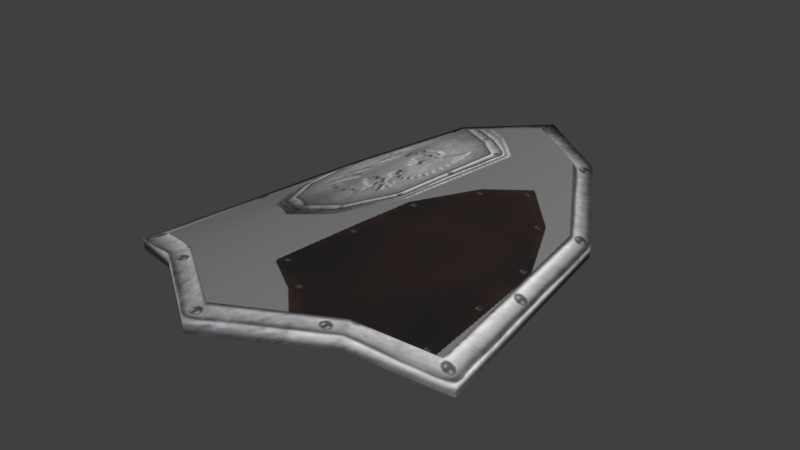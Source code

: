 # Source: peaked_shield.blend  (saved by Blender 5.2.45; exported with 4.5.12 LTS)
import bpy
from mathutils import Matrix  # noqa: F401  (used for matrix-valued properties, if any)

bpy.ops.wm.read_factory_settings(use_empty=True)
scene = bpy.context.scene
scene.name = 'Scene'

# ---- collections
col_collection_9 = bpy.data.collections.new('Collection 9'); scene.collection.children.link(col_collection_9)

# ---- images (referenced by path relative to the original .blend; pixels are not part of the script)
import os
ASSET_DIR = os.environ.get("B2B_ASSET_DIR", "")  # directory of the original .blend (textures are referenced by path, not embedded)
HERE = os.path.dirname(os.path.abspath(__file__))  # packed textures are extracted next to this script under _unpacked/

def load_image(name, relpath, width, height, colorspace="sRGB"):
    """Load a texture the original file referenced (path relative to the .blend, or extracted next to this script)."""
    p = next((c for c in (os.path.join(HERE, relpath), os.path.join(ASSET_DIR, relpath)) if relpath and os.path.exists(c)), "")
    if p:
        img = bpy.data.images.load(p, check_existing=True)
        img.name = name
    else:  # same state as the original file: an image datablock whose file is absent (Cycles renders it pink)
        img = bpy.data.images.new(name, width, height)
        img.source = "FILE"
        img.filepath = "//" + (relpath or name)
    img.colorspace_settings.name = colorspace
    return img
img_tex_shield_1 = load_image('tex_shield_1', '_unpacked/tex_shield_1.61dc45a9.png', 512, 512, 'sRGB')

# ---- materials (node trees are filled in below, after node groups)
mat_metalrim = bpy.data.materials.new('MetalRim')
mat_metalrim.alpha_threshold = 0.0
mat_metalrim.use_backface_culling_lightprobe_volume = False
mat_metalrim.use_transparent_shadow = False
mat_metalrim.roughness = 0.5
mat_metalrim.specular_intensity = 0.01
mat_metalcoating = bpy.data.materials.new('MetalCoating')
mat_metalcoating.alpha_threshold = 0.0
mat_metalcoating.use_backface_culling_lightprobe_volume = False
mat_metalcoating.use_transparent_shadow = False
mat_metalcoating.roughness = 0.5
mat_metalcoating.specular_intensity = 0.01
mat_emblem = bpy.data.materials.new('Emblem')
mat_emblem.alpha_threshold = 0.0
mat_emblem.use_backface_culling_lightprobe_volume = False
mat_emblem.use_transparent_shadow = False
mat_emblem.roughness = 0.5
mat_emblem.specular_intensity = 0.01

# ---- material node trees
mat_metalrim.use_nodes = True; mat_metalrim.node_tree.nodes.clear()
_N = mat_metalrim.node_tree.nodes; _L = mat_metalrim.node_tree.links
n0 = _N.new('ShaderNodeOutputMaterial'); n0.name = 'Material Output'; n0.location = (0, 0)
n1 = _N.new('ShaderNodeBsdfPrincipled'); n1.name = 'Principled BSDF'; n1.location = (0, 0)
n1.inputs[2].default_value = 0.75
n1.inputs[10].default_value = 0.005
n2 = _N.new('ShaderNodeTexImage'); n2.name = 'Image Texture'; n2.location = (0, 0)
n2.image = img_tex_shield_1
_L.new(n2.outputs[0], n1.inputs[0])
_L.new(n1.outputs[0], n0.inputs[0])
n0.is_active_output = True
mat_metalcoating.use_nodes = True; mat_metalcoating.node_tree.nodes.clear()
_N = mat_metalcoating.node_tree.nodes; _L = mat_metalcoating.node_tree.links
n0 = _N.new('ShaderNodeOutputMaterial'); n0.name = 'Material Output'; n0.location = (0, 0)
n1 = _N.new('ShaderNodeBsdfPrincipled'); n1.name = 'Principled BSDF'; n1.location = (0, 0)
n1.inputs[2].default_value = 0.75
n1.inputs[10].default_value = 0.005
n2 = _N.new('ShaderNodeTexImage'); n2.name = 'Image Texture'; n2.location = (0, 0)
n2.image = img_tex_shield_1
_L.new(n2.outputs[0], n1.inputs[0])
_L.new(n1.outputs[0], n0.inputs[0])
n0.is_active_output = True
mat_emblem.use_nodes = True; mat_emblem.node_tree.nodes.clear()
_N = mat_emblem.node_tree.nodes; _L = mat_emblem.node_tree.links
n0 = _N.new('ShaderNodeOutputMaterial'); n0.name = 'Material Output'; n0.location = (280, 80)
n1 = _N.new('ShaderNodeBsdfPrincipled'); n1.name = 'Principled BSDF'; n1.location = (-120, 200)
n1.inputs[2].default_value = 0.75
n1.inputs[10].default_value = 0.005
n2 = _N.new('ShaderNodeTexImage'); n2.name = 'Image Texture'; n2.location = (-400, 140)
n2.image = img_tex_shield_1
_L.new(n2.outputs[0], n1.inputs[0])
_L.new(n1.outputs[0], n0.inputs[0])
_L.new(n2.outputs[1], n1.inputs[4])
n0.is_active_output = True

# ---- world
world_world = bpy.data.worlds.new('World'); scene.world = world_world
world_world.use_nodes = True; world_world.node_tree.nodes.clear()
_N = world_world.node_tree.nodes; _L = world_world.node_tree.links
n0 = _N.new('ShaderNodeOutputWorld'); n0.name = 'World Output'; n0.location = (280, 0)
n1 = _N.new('ShaderNodeBackground'); n1.name = 'Background'; n1.location = (0, 0)
n1.inputs[0].default_value = (0.05088, 0.05088, 0.05088, 1.0)
n2 = _N.new('NodeFrame'); n2.name = 'Frame'; n2.location = (0, 0)
n2.label = 'Versioning: Use Nodes was removed'
n2.width = 160
n0.parent = n2
n1.parent = n2
_L.new(n1.outputs[0], n0.inputs[0])
n0.is_active_output = True
world_world.color = (0.05088, 0.05088, 0.05088)
world_world.use_sun_shadow = False
world_world.sun_shadow_jitter_overblur = 0.0
world_world.cycles.sampling_method = 'MANUAL'

# ---- meshes
me_shield_1 = bpy.data.meshes.new('shield_1')
me_shield_1.from_pydata([(-0.1474, 0.09481, -0.02146), (-0.129, 0.08765, -0.003588), (-0.1819, -0.1543, -0.0238), (-0.1606, -0.1414, -0.005225), (-0.1011, -0.1892, 0.00138), (-0.09147, -0.1712, 0.01644), (-0.08186, 0.2039, 0.001207), (-0.06766, 0.1891, 0.0178), (0.1474, 0.09481, -0.02146), (0.129, 0.08765, -0.003588), (0.1819, -0.1543, -0.0238), (0.1606, -0.1414, -0.005225), (0.1011, -0.1892, 0.00138), (-2.368e-08, -0.2582, 0.01), (-1.926e-08, -0.2337, 0.02505), (0.09147, -0.1712, 0.01644), (5.429e-08, 0.2582, 0.008969), (0.08186, 0.2039, 0.001207), (0.06766, 0.1891, 0.0178), (4.737e-08, 0.234, 0.0232), (-0.1011, -0.1892, 0.01518), (-0.1819, -0.1543, -0.01138), (-0.1474, 0.09481, -0.01028), (-2.368e-08, -0.2582, 0.0238), (-0.08186, 0.2039, 0.01363), (5.429e-08, 0.2582, 0.02139), (0.1011, -0.1892, 0.01518), (0.1819, -0.1543, -0.01138), (0.1474, 0.09481, -0.01028), (0.08186, 0.2039, 0.01363)], [], [(4, 21, 2), (21, 0, 2), (4, 0, 6), (5, 1, 3), (5, 19, 7), (4, 16, 13), (22, 6, 0), (24, 16, 6), (13, 20, 4), (12, 27, 26), (8, 27, 10), (12, 8, 10), (9, 15, 11), (15, 19, 14), (16, 12, 13), (17, 28, 8), (16, 29, 17), (13, 26, 23), (4, 20, 21), (21, 22, 0), (4, 2, 0), (5, 7, 1), (5, 14, 19), (4, 6, 16), (22, 24, 6), (24, 25, 16), (13, 23, 20), (12, 10, 27), (8, 28, 27), (12, 17, 8), (9, 18, 15), (15, 18, 19), (16, 17, 12), (17, 29, 28), (16, 25, 29), (13, 12, 26), (5, 3, 21, 20), (3, 1, 22, 21), (14, 5, 20, 23), (1, 7, 24, 22), (7, 19, 25, 24), (11, 15, 26, 27), (9, 11, 27, 28), (15, 14, 23, 26), (18, 9, 28, 29), (19, 18, 29, 25)])
me_shield_1.polygons.foreach_set('use_smooth', [True] * 46)
me_shield_1.polygons.foreach_set('material_index', [0, 0, 0, 1, 1, 0, 0, 0, 0, 0, 0, 0, 1, 1, 0, 0, 0, 0, 0, 0, 0, 1, 1, 0, 0, 0, 0, 0, 0, 0, 1, 1, 0, 0, 0, 0, 0, 0, 0, 0, 0, 0, 0, 0, 0, 0])
_uv = me_shield_1.uv_layers.new(name='UV_bake')
_uv.uv.foreach_set('vector', [0.4436, 0.8976, 0.5272, 0.8224, 0.5437, 0.828, 0.5272, 0.8224, 0.495, 0.5194, 0.5437, 0.828, 0.8649, 0.1332, 0.9324, 0.5117, 0.8397, 0.6568, 0.4166, 0.8598, 0.455, 0.5357, 0.5013, 0.811, 0.4166, 0.8598, 0.2798, 0.3906, 0.3654, 0.423, 0.8649, 0.1332, 0.7302, 0.7292, 0.7298, 0.04132, 0.4801, 0.524, 0.3925, 0.3884, 0.495, 0.5194, 0.3814, 0.3997, 0.2816, 0.3435, 0.3925, 0.3884, 0.2793, 0.9631, 0.431, 0.8817, 0.4436, 0.8976, 0.1156, 0.8964, 0.03245, 0.8206, 0.1282, 0.8806, 0.06684, 0.5178, 0.03245, 0.8206, 0.01591, 0.8261, 0.5947, 0.1333, 0.5278, 0.512, 0.4821, 0.1801, 0.1068, 0.5344, 0.1428, 0.8588, 0.05845, 0.8094, 0.1428, 0.8588, 0.2816, 0.3877, 0.2797, 0.9145, 0.7302, 0.7292, 0.5947, 0.1333, 0.7298, 0.04132, 0.1703, 0.3876, 0.08177, 0.5226, 0.06684, 0.5178, 0.2816, 0.3435, 0.1813, 0.3989, 0.1703, 0.3876, 0.2793, 0.9631, 0.1282, 0.8806, 0.2794, 0.9422, 0.4436, 0.8976, 0.431, 0.8817, 0.5272, 0.8224, 0.5272, 0.8224, 0.4801, 0.524, 0.495, 0.5194, 0.8649, 0.1332, 0.9777, 0.1798, 0.9324, 0.5117, 0.4166, 0.8598, 0.3654, 0.423, 0.455, 0.5357, 0.4166, 0.8598, 0.2797, 0.9145, 0.2812, 0.3877, 0.8649, 0.1332, 0.8397, 0.6568, 0.7302, 0.7292, 0.4801, 0.524, 0.3814, 0.3997, 0.3925, 0.3884, 0.3814, 0.3997, 0.2815, 0.3604, 0.2816, 0.3435, 0.2793, 0.9631, 0.2794, 0.9422, 0.431, 0.8817, 0.1156, 0.8964, 0.01591, 0.8261, 0.03245, 0.8206, 0.06684, 0.5178, 0.08177, 0.5226, 0.03245, 0.8206, 0.5947, 0.1333, 0.6206, 0.6569, 0.5278, 0.512, 0.1068, 0.5344, 0.1971, 0.4224, 0.1428, 0.8588, 0.1428, 0.8588, 0.1971, 0.4224, 0.2798, 0.3906, 0.7302, 0.7292, 0.6206, 0.6569, 0.5947, 0.1333, 0.1703, 0.3876, 0.1813, 0.3989, 0.08177, 0.5226, 0.2816, 0.3435, 0.2815, 0.3604, 0.1813, 0.3989, 0.2793, 0.9631, 0.1156, 0.8964, 0.1282, 0.8806, 0.4166, 0.8598, 0.5013, 0.811, 0.5272, 0.8224, 0.431, 0.8817, 0.5013, 0.811, 0.455, 0.5357, 0.4801, 0.524, 0.5272, 0.8224, 0.2797, 0.9145, 0.4166, 0.8598, 0.431, 0.8817, 0.2794, 0.9422, 0.455, 0.5357, 0.3654, 0.423, 0.3814, 0.3997, 0.4801, 0.524, 0.3654, 0.423, 0.2798, 0.3906, 0.2815, 0.3604, 0.3814, 0.3997, 0.05845, 0.8094, 0.1428, 0.8588, 0.1282, 0.8806, 0.03245, 0.8206, 0.1068, 0.5344, 0.05845, 0.8094, 0.03245, 0.8206, 0.08177, 0.5226, 0.1428, 0.8588, 0.2797, 0.9145, 0.2794, 0.9422, 0.1282, 0.8806, 0.1971, 0.4224, 0.1068, 0.5344, 0.08177, 0.5226, 0.1813, 0.3989, 0.2798, 0.3906, 0.1971, 0.4224, 0.1813, 0.3989, 0.2815, 0.3604])
me_shield_1.materials.append(mat_metalrim)
me_shield_1.materials.append(mat_metalcoating)
me_shield_1.use_remesh_preserve_volume = False
me_shield_1.use_remesh_preserve_attributes = False
me_shield_1.use_mirror_vertex_groups = False
me_shield_1.update()
me_shield_1_001 = bpy.data.meshes.new('shield_1.001')
me_shield_1_001.from_pydata([(-0.129, 0.08765, -0.003588), (-0.1606, -0.1414, -0.005225), (-0.09147, -0.1712, 0.01644), (-0.06766, 0.1891, 0.0178), (0.129, 0.08765, -0.003588), (0.1606, -0.1414, -0.005225), (-1.926e-08, -0.2337, 0.02505), (0.09147, -0.1712, 0.01644), (0.06766, 0.1891, 0.0178), (4.737e-08, 0.234, 0.0232)], [], [(2, 0, 1), (2, 9, 3), (4, 7, 5), (7, 9, 6), (2, 3, 0), (2, 6, 9), (4, 8, 7), (7, 8, 9)])
me_shield_1_001.polygons.foreach_set('use_smooth', [True] * 8)
_uv = me_shield_1_001.uv_layers.new(name='UV_bake')
_uv.uv.foreach_set('vector', [0.2152, 0.1336, 0.09838, 0.6871, 0.0, 0.1972, 0.2152, 0.1336, 0.5, 1.0, 0.2893, 0.9041, 0.9016, 0.6871, 0.7848, 0.1336, 1.0, 0.1972, 0.7848, 0.1336, 0.5, 1.0, 0.5, 0.0, 0.2152, 0.1336, 0.2893, 0.9041, 0.09838, 0.6871, 0.2152, 0.1336, 0.5, 0.0, 0.5, 1.0, 0.9016, 0.6871, 0.7107, 0.9041, 0.7848, 0.1336, 0.7848, 0.1336, 0.7107, 0.9041, 0.5, 1.0])
me_shield_1_001.materials.append(mat_emblem)
me_shield_1_001.use_remesh_preserve_volume = False
me_shield_1_001.use_remesh_preserve_attributes = False
me_shield_1_001.use_mirror_vertex_groups = False
me_shield_1_001.update()

# ---- objects
ob_shield = bpy.data.objects.new('Shield', me_shield_1)
ob_emblem = bpy.data.objects.new('Emblem', me_shield_1_001)

# ---- transforms, parenting, visibility, modifiers, constraints
ob_shield.location = (0.0, 0.0, 0.006665)
ob_shield.lineart.crease_threshold = 0.0
ob_emblem.location = (0.0, 0.0, 0.008165)
ob_emblem.lineart.crease_threshold = 0.0

# ---- collection membership
col_collection_9.objects.link(ob_shield)
col_collection_9.objects.link(ob_emblem)

# ---- scene / render settings (as saved in the file)
scene.frame_start = 1; scene.frame_end = 250; scene.frame_set(1)
scene.render.engine = 'BLENDER_EEVEE_NEXT'
scene.render.resolution_percentage = 50
scene.render.dither_intensity = 0.0
scene.render.film_transparent = True
scene.render.bake_type = 'DISPLACEMENT'
scene.render.bake_bias = 0.0
scene.render.bake_samples = 0
scene.cycles.use_denoising = False
scene.cycles.samples = 128
scene.cycles.sampling_pattern = 'TABULATED_SOBOL'
scene.cycles.use_adaptive_sampling = False
scene.cycles.use_light_tree = False
scene.eevee.fast_gi_thickness_near = 0.1
scene.eevee.fast_gi_thickness_far = 0.0
scene.view_settings.view_transform = 'Standard'
bpy.context.view_layer.update()

# ---- added for rendering (the .blend has no active camera and no usable light): camera, sun
cam_auto = bpy.data.cameras.new('AutoCamera')
cam_auto.lens = 50.0
cam_auto.sensor_width = 36.0
cam_auto.clip_end = 1000.0
ob_auto_camera = bpy.data.objects.new('AutoCamera', cam_auto)
scene.collection.objects.link(ob_auto_camera)
ob_auto_camera.location = (0.586309, -0.703571, 0.477087)
ob_auto_camera.rotation_euler = (1.09748, -7.21219e-08, 0.694738)
scene.camera = ob_auto_camera
light_auto_sun = bpy.data.lights.new('AutoSun', 'SUN')
light_auto_sun.energy = 3.0
light_auto_sun.angle = 0.0523599
ob_auto_sun = bpy.data.objects.new('AutoSun', light_auto_sun)
scene.collection.objects.link(ob_auto_sun)
ob_auto_sun.rotation_euler = (0.872665, 0.174533, 0.523599)
bpy.context.view_layer.update()
